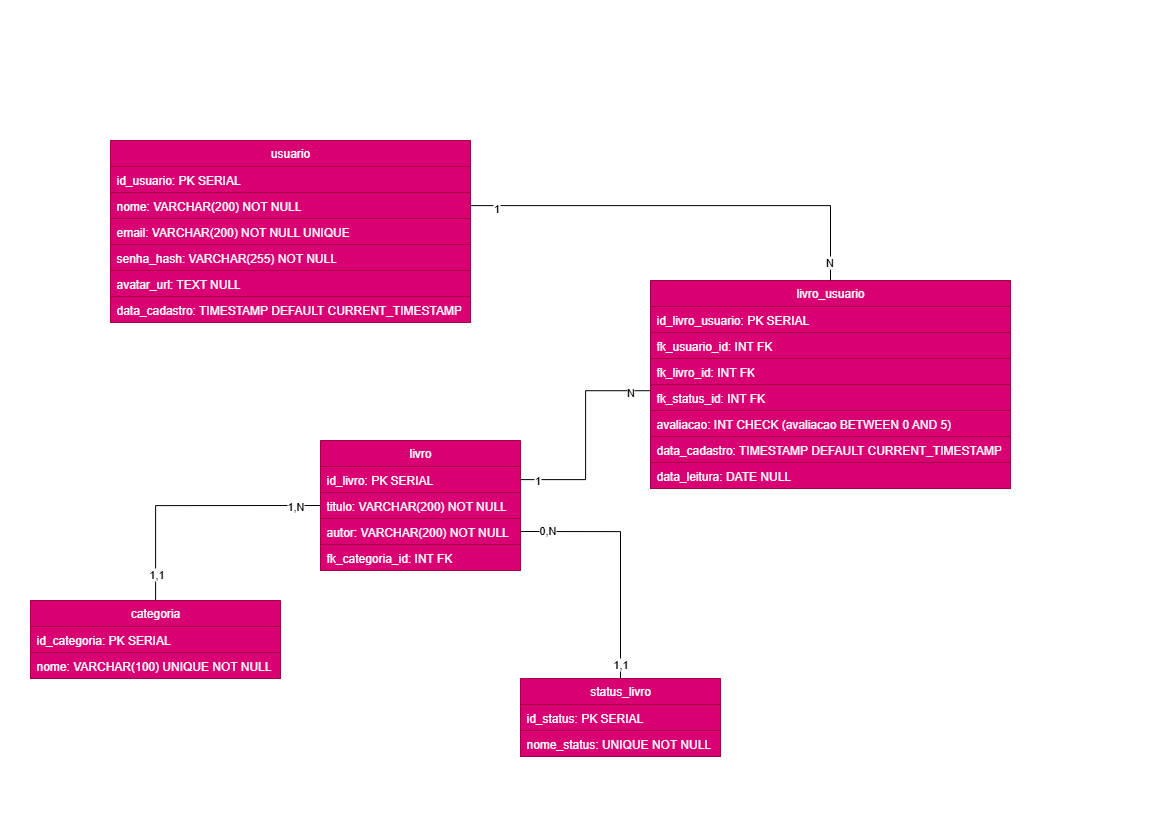

The diagram above was exported from draw.io. Its source (the exported page's mxGraphModel, read from the mxfile embedded in the PNG):
<mxGraphModel dx="1938" dy="958" grid="1" gridSize="10" guides="1" tooltips="1" connect="1" arrows="1" fold="1" page="1" pageScale="1" pageWidth="1169" pageHeight="827" math="0" shadow="0">
  <root>
    <mxCell id="0" />
    <mxCell id="1" parent="0" />
    <mxCell id="z2dFDgZEiesQfvPH5Eqa-5" value="usuario" style="swimlane;fontStyle=0;childLayout=stackLayout;horizontal=1;startSize=26;fillColor=light-dark(#D80073,#CC0066);horizontalStack=0;resizeParent=1;resizeParentMax=0;resizeLast=0;collapsible=1;marginBottom=0;whiteSpace=wrap;html=1;fontColor=#ffffff;strokeColor=#A50040;" vertex="1" parent="1">
      <mxGeometry x="110" y="140" width="360" height="182" as="geometry" />
    </mxCell>
    <mxCell id="z2dFDgZEiesQfvPH5Eqa-6" value="id_usuario: PK SERIAL&lt;span style=&quot;white-space: pre;&quot;&gt;&#09;&lt;/span&gt;" style="text;strokeColor=#A50040;fillColor=#d80073;align=left;verticalAlign=top;spacingLeft=4;spacingRight=4;overflow=hidden;rotatable=0;points=[[0,0.5],[1,0.5]];portConstraint=eastwest;whiteSpace=wrap;html=1;fontColor=#ffffff;" vertex="1" parent="z2dFDgZEiesQfvPH5Eqa-5">
      <mxGeometry y="26" width="360" height="26" as="geometry" />
    </mxCell>
    <mxCell id="z2dFDgZEiesQfvPH5Eqa-7" value="nome: VARCHAR(200) NOT NULL" style="text;strokeColor=#A50040;fillColor=#d80073;align=left;verticalAlign=top;spacingLeft=4;spacingRight=4;overflow=hidden;rotatable=0;points=[[0,0.5],[1,0.5]];portConstraint=eastwest;whiteSpace=wrap;html=1;fontColor=#ffffff;" vertex="1" parent="z2dFDgZEiesQfvPH5Eqa-5">
      <mxGeometry y="52" width="360" height="26" as="geometry" />
    </mxCell>
    <mxCell id="z2dFDgZEiesQfvPH5Eqa-8" value="email: VARCHAR(200) NOT NULL UNIQUE" style="text;strokeColor=#A50040;fillColor=#d80073;align=left;verticalAlign=top;spacingLeft=4;spacingRight=4;overflow=hidden;rotatable=0;points=[[0,0.5],[1,0.5]];portConstraint=eastwest;whiteSpace=wrap;html=1;fontColor=#ffffff;" vertex="1" parent="z2dFDgZEiesQfvPH5Eqa-5">
      <mxGeometry y="78" width="360" height="26" as="geometry" />
    </mxCell>
    <mxCell id="z2dFDgZEiesQfvPH5Eqa-9" value="senha_hash: VARCHAR(255) NOT NULL" style="text;strokeColor=#A50040;fillColor=#d80073;align=left;verticalAlign=top;spacingLeft=4;spacingRight=4;overflow=hidden;rotatable=0;points=[[0,0.5],[1,0.5]];portConstraint=eastwest;whiteSpace=wrap;html=1;fontColor=#ffffff;" vertex="1" parent="z2dFDgZEiesQfvPH5Eqa-5">
      <mxGeometry y="104" width="360" height="26" as="geometry" />
    </mxCell>
    <mxCell id="z2dFDgZEiesQfvPH5Eqa-10" value="avatar_url: TEXT NULL" style="text;strokeColor=#A50040;fillColor=#d80073;align=left;verticalAlign=top;spacingLeft=4;spacingRight=4;overflow=hidden;rotatable=0;points=[[0,0.5],[1,0.5]];portConstraint=eastwest;whiteSpace=wrap;html=1;fontColor=#ffffff;" vertex="1" parent="z2dFDgZEiesQfvPH5Eqa-5">
      <mxGeometry y="130" width="360" height="26" as="geometry" />
    </mxCell>
    <mxCell id="z2dFDgZEiesQfvPH5Eqa-11" value="data_cadastro: TIMESTAMP DEFAULT CURRENT_TIMESTAMP&lt;table&gt;&lt;tbody&gt;&lt;tr&gt;&lt;td data-col-size=&quot;sm&quot; data-end=&quot;1179&quot; data-start=&quot;1158&quot;&gt;&lt;/td&gt;&lt;/tr&gt;&lt;/tbody&gt;&lt;/table&gt;" style="text;strokeColor=#A50040;fillColor=#d80073;align=left;verticalAlign=top;spacingLeft=4;spacingRight=4;overflow=hidden;rotatable=0;points=[[0,0.5],[1,0.5]];portConstraint=eastwest;whiteSpace=wrap;html=1;fontColor=#ffffff;" vertex="1" parent="z2dFDgZEiesQfvPH5Eqa-5">
      <mxGeometry y="156" width="360" height="26" as="geometry" />
    </mxCell>
    <mxCell id="z2dFDgZEiesQfvPH5Eqa-48" style="edgeStyle=orthogonalEdgeStyle;rounded=0;orthogonalLoop=1;jettySize=auto;html=1;entryX=0;entryY=0.5;entryDx=0;entryDy=0;endArrow=none;endFill=0;" edge="1" parent="1" source="z2dFDgZEiesQfvPH5Eqa-12" target="z2dFDgZEiesQfvPH5Eqa-21">
      <mxGeometry relative="1" as="geometry" />
    </mxCell>
    <mxCell id="z2dFDgZEiesQfvPH5Eqa-49" value="1,N" style="edgeLabel;html=1;align=center;verticalAlign=middle;resizable=0;points=[];" vertex="1" connectable="0" parent="z2dFDgZEiesQfvPH5Eqa-48">
      <mxGeometry x="0.7981" relative="1" as="geometry">
        <mxPoint as="offset" />
      </mxGeometry>
    </mxCell>
    <mxCell id="z2dFDgZEiesQfvPH5Eqa-50" value="1,1" style="edgeLabel;html=1;align=center;verticalAlign=middle;resizable=0;points=[];" vertex="1" connectable="0" parent="z2dFDgZEiesQfvPH5Eqa-48">
      <mxGeometry x="-0.7865" relative="1" as="geometry">
        <mxPoint as="offset" />
      </mxGeometry>
    </mxCell>
    <mxCell id="z2dFDgZEiesQfvPH5Eqa-12" value="categoria" style="swimlane;fontStyle=0;childLayout=stackLayout;horizontal=1;startSize=26;fillColor=light-dark(#D80073,#CC0066);horizontalStack=0;resizeParent=1;resizeParentMax=0;resizeLast=0;collapsible=1;marginBottom=0;whiteSpace=wrap;html=1;fontColor=#ffffff;strokeColor=#A50040;" vertex="1" parent="1">
      <mxGeometry x="30" y="600" width="250" height="78" as="geometry" />
    </mxCell>
    <mxCell id="z2dFDgZEiesQfvPH5Eqa-13" value="id_categoria: PK SERIAL&lt;span style=&quot;white-space: pre;&quot;&gt;&#09;&lt;/span&gt;" style="text;strokeColor=#A50040;fillColor=#d80073;align=left;verticalAlign=top;spacingLeft=4;spacingRight=4;overflow=hidden;rotatable=0;points=[[0,0.5],[1,0.5]];portConstraint=eastwest;whiteSpace=wrap;html=1;fontColor=#ffffff;" vertex="1" parent="z2dFDgZEiesQfvPH5Eqa-12">
      <mxGeometry y="26" width="250" height="26" as="geometry" />
    </mxCell>
    <mxCell id="z2dFDgZEiesQfvPH5Eqa-18" value="nome: VARCHAR(100) UNIQUE NOT NULL&lt;table&gt;&lt;tbody&gt;&lt;tr&gt;&lt;td data-col-size=&quot;sm&quot; data-end=&quot;1179&quot; data-start=&quot;1158&quot;&gt;&lt;/td&gt;&lt;/tr&gt;&lt;/tbody&gt;&lt;/table&gt;" style="text;strokeColor=#A50040;fillColor=#d80073;align=left;verticalAlign=top;spacingLeft=4;spacingRight=4;overflow=hidden;rotatable=0;points=[[0,0.5],[1,0.5]];portConstraint=eastwest;whiteSpace=wrap;html=1;fontColor=#ffffff;" vertex="1" parent="z2dFDgZEiesQfvPH5Eqa-12">
      <mxGeometry y="52" width="250" height="26" as="geometry" />
    </mxCell>
    <mxCell id="z2dFDgZEiesQfvPH5Eqa-19" value="livro" style="swimlane;fontStyle=0;childLayout=stackLayout;horizontal=1;startSize=26;fillColor=light-dark(#D80073,#CC0066);horizontalStack=0;resizeParent=1;resizeParentMax=0;resizeLast=0;collapsible=1;marginBottom=0;whiteSpace=wrap;html=1;fontColor=#ffffff;strokeColor=#A50040;" vertex="1" parent="1">
      <mxGeometry x="320" y="440" width="200" height="130" as="geometry" />
    </mxCell>
    <mxCell id="z2dFDgZEiesQfvPH5Eqa-20" value="id_livro: PK SERIAL&lt;span style=&quot;white-space: pre;&quot;&gt;&#09;&lt;/span&gt;" style="text;strokeColor=#A50040;fillColor=#d80073;align=left;verticalAlign=top;spacingLeft=4;spacingRight=4;overflow=hidden;rotatable=0;points=[[0,0.5],[1,0.5]];portConstraint=eastwest;whiteSpace=wrap;html=1;fontColor=#ffffff;" vertex="1" parent="z2dFDgZEiesQfvPH5Eqa-19">
      <mxGeometry y="26" width="200" height="26" as="geometry" />
    </mxCell>
    <mxCell id="z2dFDgZEiesQfvPH5Eqa-21" value="titulo: VARCHAR(200) NOT NULL" style="text;strokeColor=#A50040;fillColor=#d80073;align=left;verticalAlign=top;spacingLeft=4;spacingRight=4;overflow=hidden;rotatable=0;points=[[0,0.5],[1,0.5]];portConstraint=eastwest;whiteSpace=wrap;html=1;fontColor=#ffffff;" vertex="1" parent="z2dFDgZEiesQfvPH5Eqa-19">
      <mxGeometry y="52" width="200" height="26" as="geometry" />
    </mxCell>
    <mxCell id="z2dFDgZEiesQfvPH5Eqa-22" value="autor: VARCHAR(200) NOT NULL&amp;nbsp;" style="text;strokeColor=#A50040;fillColor=#d80073;align=left;verticalAlign=top;spacingLeft=4;spacingRight=4;overflow=hidden;rotatable=0;points=[[0,0.5],[1,0.5]];portConstraint=eastwest;whiteSpace=wrap;html=1;fontColor=#ffffff;" vertex="1" parent="z2dFDgZEiesQfvPH5Eqa-19">
      <mxGeometry y="78" width="200" height="26" as="geometry" />
    </mxCell>
    <mxCell id="z2dFDgZEiesQfvPH5Eqa-23" value="fk_categoria_id: INT FK" style="text;strokeColor=#A50040;fillColor=#d80073;align=left;verticalAlign=top;spacingLeft=4;spacingRight=4;overflow=hidden;rotatable=0;points=[[0,0.5],[1,0.5]];portConstraint=eastwest;whiteSpace=wrap;html=1;fontColor=#ffffff;" vertex="1" parent="z2dFDgZEiesQfvPH5Eqa-19">
      <mxGeometry y="104" width="200" height="26" as="geometry" />
    </mxCell>
    <mxCell id="z2dFDgZEiesQfvPH5Eqa-54" style="edgeStyle=orthogonalEdgeStyle;rounded=0;orthogonalLoop=1;jettySize=auto;html=1;entryX=1;entryY=0.5;entryDx=0;entryDy=0;endArrow=none;endFill=0;" edge="1" parent="1" source="z2dFDgZEiesQfvPH5Eqa-26" target="z2dFDgZEiesQfvPH5Eqa-22">
      <mxGeometry relative="1" as="geometry" />
    </mxCell>
    <mxCell id="z2dFDgZEiesQfvPH5Eqa-55" value="1,1" style="edgeLabel;html=1;align=center;verticalAlign=middle;resizable=0;points=[];" vertex="1" connectable="0" parent="z2dFDgZEiesQfvPH5Eqa-54">
      <mxGeometry x="-0.8725" y="1" relative="1" as="geometry">
        <mxPoint as="offset" />
      </mxGeometry>
    </mxCell>
    <mxCell id="z2dFDgZEiesQfvPH5Eqa-56" value="0,N" style="edgeLabel;html=1;align=center;verticalAlign=middle;resizable=0;points=[];" vertex="1" connectable="0" parent="z2dFDgZEiesQfvPH5Eqa-54">
      <mxGeometry x="0.7976" y="-2" relative="1" as="geometry">
        <mxPoint x="1" as="offset" />
      </mxGeometry>
    </mxCell>
    <mxCell id="z2dFDgZEiesQfvPH5Eqa-26" value="status_livro" style="swimlane;fontStyle=0;childLayout=stackLayout;horizontal=1;startSize=26;fillColor=light-dark(#D80073,#CC0066);horizontalStack=0;resizeParent=1;resizeParentMax=0;resizeLast=0;collapsible=1;marginBottom=0;whiteSpace=wrap;html=1;fontColor=#ffffff;strokeColor=#A50040;" vertex="1" parent="1">
      <mxGeometry x="520" y="678" width="200" height="78" as="geometry" />
    </mxCell>
    <mxCell id="z2dFDgZEiesQfvPH5Eqa-27" value="id_status: PK SERIAL&lt;span style=&quot;white-space: pre;&quot;&gt;&#09;&lt;/span&gt;" style="text;strokeColor=#A50040;fillColor=#d80073;align=left;verticalAlign=top;spacingLeft=4;spacingRight=4;overflow=hidden;rotatable=0;points=[[0,0.5],[1,0.5]];portConstraint=eastwest;whiteSpace=wrap;html=1;fontColor=#ffffff;" vertex="1" parent="z2dFDgZEiesQfvPH5Eqa-26">
      <mxGeometry y="26" width="200" height="26" as="geometry" />
    </mxCell>
    <mxCell id="z2dFDgZEiesQfvPH5Eqa-28" value="nome_status: UNIQUE NOT NULL&lt;table&gt;&lt;tbody&gt;&lt;tr&gt;&lt;td data-col-size=&quot;sm&quot; data-end=&quot;1179&quot; data-start=&quot;1158&quot;&gt;&lt;/td&gt;&lt;/tr&gt;&lt;/tbody&gt;&lt;/table&gt;" style="text;strokeColor=#A50040;fillColor=#d80073;align=left;verticalAlign=top;spacingLeft=4;spacingRight=4;overflow=hidden;rotatable=0;points=[[0,0.5],[1,0.5]];portConstraint=eastwest;whiteSpace=wrap;html=1;fontColor=#ffffff;" vertex="1" parent="z2dFDgZEiesQfvPH5Eqa-26">
      <mxGeometry y="52" width="200" height="26" as="geometry" />
    </mxCell>
    <mxCell id="z2dFDgZEiesQfvPH5Eqa-29" value="livro_usuario" style="swimlane;fontStyle=0;childLayout=stackLayout;horizontal=1;startSize=26;fillColor=light-dark(#D80073,#CC0066);horizontalStack=0;resizeParent=1;resizeParentMax=0;resizeLast=0;collapsible=1;marginBottom=0;whiteSpace=wrap;html=1;fontColor=#ffffff;strokeColor=#A50040;" vertex="1" parent="1">
      <mxGeometry x="650" y="280" width="360" height="208" as="geometry" />
    </mxCell>
    <mxCell id="z2dFDgZEiesQfvPH5Eqa-30" value="id_livro_usuario: PK SERIAL&lt;span style=&quot;white-space: pre;&quot;&gt;&#09;&lt;/span&gt;" style="text;strokeColor=#A50040;fillColor=#d80073;align=left;verticalAlign=top;spacingLeft=4;spacingRight=4;overflow=hidden;rotatable=0;points=[[0,0.5],[1,0.5]];portConstraint=eastwest;whiteSpace=wrap;html=1;fontColor=#ffffff;" vertex="1" parent="z2dFDgZEiesQfvPH5Eqa-29">
      <mxGeometry y="26" width="360" height="26" as="geometry" />
    </mxCell>
    <mxCell id="z2dFDgZEiesQfvPH5Eqa-31" value="fk_usuario_id: INT FK" style="text;strokeColor=#A50040;fillColor=#d80073;align=left;verticalAlign=top;spacingLeft=4;spacingRight=4;overflow=hidden;rotatable=0;points=[[0,0.5],[1,0.5]];portConstraint=eastwest;whiteSpace=wrap;html=1;fontColor=#ffffff;" vertex="1" parent="z2dFDgZEiesQfvPH5Eqa-29">
      <mxGeometry y="52" width="360" height="26" as="geometry" />
    </mxCell>
    <mxCell id="z2dFDgZEiesQfvPH5Eqa-36" value="fk_livro_id: INT FK" style="text;strokeColor=#A50040;fillColor=#d80073;align=left;verticalAlign=top;spacingLeft=4;spacingRight=4;overflow=hidden;rotatable=0;points=[[0,0.5],[1,0.5]];portConstraint=eastwest;whiteSpace=wrap;html=1;fontColor=#ffffff;" vertex="1" parent="z2dFDgZEiesQfvPH5Eqa-29">
      <mxGeometry y="78" width="360" height="26" as="geometry" />
    </mxCell>
    <mxCell id="z2dFDgZEiesQfvPH5Eqa-37" value="fk_status_id: INT FK" style="text;strokeColor=#A50040;fillColor=#d80073;align=left;verticalAlign=top;spacingLeft=4;spacingRight=4;overflow=hidden;rotatable=0;points=[[0,0.5],[1,0.5]];portConstraint=eastwest;whiteSpace=wrap;html=1;fontColor=#ffffff;" vertex="1" parent="z2dFDgZEiesQfvPH5Eqa-29">
      <mxGeometry y="104" width="360" height="26" as="geometry" />
    </mxCell>
    <mxCell id="z2dFDgZEiesQfvPH5Eqa-38" value="avaliacao: INT CHECK (avaliacao BETWEEN 0 AND 5)" style="text;strokeColor=#A50040;fillColor=#d80073;align=left;verticalAlign=top;spacingLeft=4;spacingRight=4;overflow=hidden;rotatable=0;points=[[0,0.5],[1,0.5]];portConstraint=eastwest;whiteSpace=wrap;html=1;fontColor=#ffffff;" vertex="1" parent="z2dFDgZEiesQfvPH5Eqa-29">
      <mxGeometry y="130" width="360" height="26" as="geometry" />
    </mxCell>
    <mxCell id="z2dFDgZEiesQfvPH5Eqa-35" value="data_cadastro: TIMESTAMP DEFAULT CURRENT_TIMESTAMP&lt;table&gt;&lt;tbody&gt;&lt;tr&gt;&lt;td data-col-size=&quot;sm&quot; data-end=&quot;1179&quot; data-start=&quot;1158&quot;&gt;&lt;/td&gt;&lt;/tr&gt;&lt;/tbody&gt;&lt;/table&gt;" style="text;strokeColor=#A50040;fillColor=#d80073;align=left;verticalAlign=top;spacingLeft=4;spacingRight=4;overflow=hidden;rotatable=0;points=[[0,0.5],[1,0.5]];portConstraint=eastwest;whiteSpace=wrap;html=1;fontColor=#ffffff;" vertex="1" parent="z2dFDgZEiesQfvPH5Eqa-29">
      <mxGeometry y="156" width="360" height="26" as="geometry" />
    </mxCell>
    <mxCell id="z2dFDgZEiesQfvPH5Eqa-39" value="data_leitura: DATE NULL&lt;table&gt;&lt;tbody&gt;&lt;tr&gt;&lt;td data-col-size=&quot;sm&quot; data-end=&quot;1179&quot; data-start=&quot;1158&quot;&gt;&lt;/td&gt;&lt;/tr&gt;&lt;/tbody&gt;&lt;/table&gt;" style="text;strokeColor=#A50040;fillColor=#d80073;align=left;verticalAlign=top;spacingLeft=4;spacingRight=4;overflow=hidden;rotatable=0;points=[[0,0.5],[1,0.5]];portConstraint=eastwest;whiteSpace=wrap;html=1;fontColor=#ffffff;" vertex="1" parent="z2dFDgZEiesQfvPH5Eqa-29">
      <mxGeometry y="182" width="360" height="26" as="geometry" />
    </mxCell>
    <mxCell id="z2dFDgZEiesQfvPH5Eqa-42" style="edgeStyle=orthogonalEdgeStyle;rounded=0;orthogonalLoop=1;jettySize=auto;html=1;endArrow=none;endFill=0;" edge="1" parent="1" source="z2dFDgZEiesQfvPH5Eqa-7" target="z2dFDgZEiesQfvPH5Eqa-29">
      <mxGeometry relative="1" as="geometry" />
    </mxCell>
    <mxCell id="z2dFDgZEiesQfvPH5Eqa-43" value="1" style="edgeLabel;html=1;align=center;verticalAlign=middle;resizable=0;points=[];" vertex="1" connectable="0" parent="z2dFDgZEiesQfvPH5Eqa-42">
      <mxGeometry x="-0.8903" y="-2" relative="1" as="geometry">
        <mxPoint as="offset" />
      </mxGeometry>
    </mxCell>
    <mxCell id="z2dFDgZEiesQfvPH5Eqa-44" value="N" style="edgeLabel;html=1;align=center;verticalAlign=middle;resizable=0;points=[];" vertex="1" connectable="0" parent="z2dFDgZEiesQfvPH5Eqa-42">
      <mxGeometry x="0.9079" y="-2" relative="1" as="geometry">
        <mxPoint as="offset" />
      </mxGeometry>
    </mxCell>
    <mxCell id="z2dFDgZEiesQfvPH5Eqa-45" style="edgeStyle=orthogonalEdgeStyle;rounded=0;orthogonalLoop=1;jettySize=auto;html=1;entryX=0.001;entryY=0.239;entryDx=0;entryDy=0;entryPerimeter=0;endArrow=none;endFill=0;" edge="1" parent="1" source="z2dFDgZEiesQfvPH5Eqa-20" target="z2dFDgZEiesQfvPH5Eqa-37">
      <mxGeometry relative="1" as="geometry" />
    </mxCell>
    <mxCell id="z2dFDgZEiesQfvPH5Eqa-46" value="1" style="edgeLabel;html=1;align=center;verticalAlign=middle;resizable=0;points=[];" vertex="1" connectable="0" parent="z2dFDgZEiesQfvPH5Eqa-45">
      <mxGeometry x="-0.8564" relative="1" as="geometry">
        <mxPoint as="offset" />
      </mxGeometry>
    </mxCell>
    <mxCell id="z2dFDgZEiesQfvPH5Eqa-47" value="N" style="edgeLabel;html=1;align=center;verticalAlign=middle;resizable=0;points=[];" vertex="1" connectable="0" parent="z2dFDgZEiesQfvPH5Eqa-45">
      <mxGeometry x="0.7993" y="-1" relative="1" as="geometry">
        <mxPoint as="offset" />
      </mxGeometry>
    </mxCell>
  </root>
</mxGraphModel>